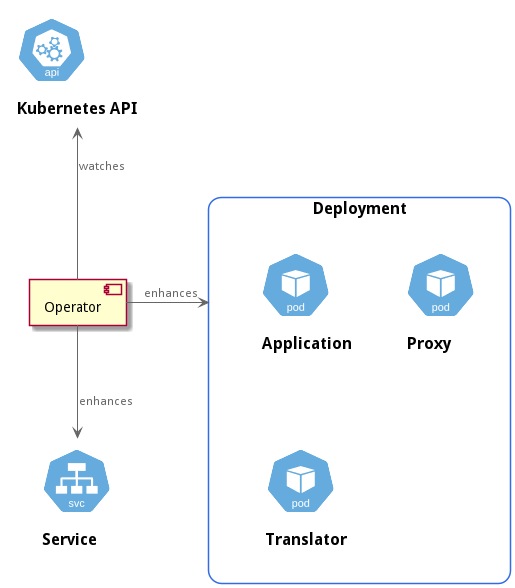

The diagram above was rendered by PlantUML. Its source (embedded in the PNG):
@startuml
skinparam backgroundcolor transparent
!define KubernetesPuml https://raw.githubusercontent.com/dcasati/kubernetes-PlantUML/master/dist

!include KubernetesPuml/kubernetes_Common.puml
!include KubernetesPuml/kubernetes_Context.puml
!include KubernetesPuml/kubernetes_Container.puml
!include KubernetesPuml/kubernetes_Simplified.puml

!include KubernetesPuml/OSS/KubernetesApi.puml
!include KubernetesPuml/OSS/KubernetesSvc.puml
!include KubernetesPuml/OSS/KubernetesPod.puml
!include KubernetesPuml/OSS/KubernetesDeploy.puml

KubernetesApi(api, "Kubernetes API", "")

component "Operator" as op

Cluster_Boundary(dep, "Deployment"){
    KubernetesPod(app, "Application", "")
    KubernetesPod(proxy, "Proxy", "")
    KubernetesPod(translator, "Translator", "")
}
KubernetesSvc(svc, "Service", "")

api <-- op : watches

op -right-> dep : enhances
op --> svc : enhances

@enduml